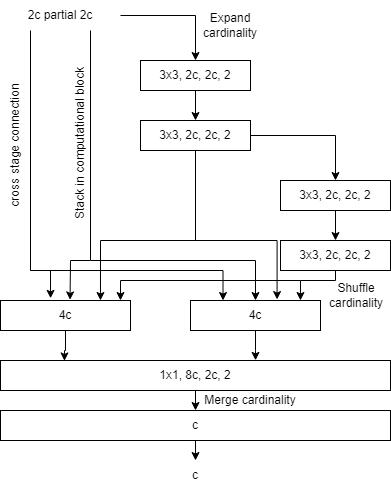

The diagram above was exported from draw.io. Its source (the exported page's mxGraphModel, read from the mxfile embedded in the PNG):
<mxGraphModel dx="905" dy="782" grid="1" gridSize="10" guides="1" tooltips="1" connect="1" arrows="1" fold="1" page="1" pageScale="1" pageWidth="850" pageHeight="1100" math="0" shadow="0">
  <root>
    <mxCell id="0" />
    <mxCell id="1" parent="0" />
    <mxCell id="OBBYOuydcJ9LyXSTOmE8-13" style="edgeStyle=orthogonalEdgeStyle;rounded=0;orthogonalLoop=1;jettySize=auto;html=1;exitX=0.5;exitY=1;exitDx=0;exitDy=0;entryX=0.5;entryY=0;entryDx=0;entryDy=0;" edge="1" parent="1" source="OBBYOuydcJ9LyXSTOmE8-1" target="OBBYOuydcJ9LyXSTOmE8-2">
      <mxGeometry relative="1" as="geometry" />
    </mxCell>
    <mxCell id="OBBYOuydcJ9LyXSTOmE8-1" value="3x3, 2c, 2c, 2" style="rounded=0;whiteSpace=wrap;html=1;" vertex="1" parent="1">
      <mxGeometry x="380" y="160" width="110" height="30" as="geometry" />
    </mxCell>
    <mxCell id="OBBYOuydcJ9LyXSTOmE8-14" style="edgeStyle=orthogonalEdgeStyle;rounded=0;orthogonalLoop=1;jettySize=auto;html=1;exitX=1;exitY=0.5;exitDx=0;exitDy=0;entryX=0.5;entryY=0;entryDx=0;entryDy=0;" edge="1" parent="1" source="OBBYOuydcJ9LyXSTOmE8-2" target="OBBYOuydcJ9LyXSTOmE8-3">
      <mxGeometry relative="1" as="geometry" />
    </mxCell>
    <mxCell id="OBBYOuydcJ9LyXSTOmE8-17" style="edgeStyle=orthogonalEdgeStyle;rounded=0;orthogonalLoop=1;jettySize=auto;html=1;exitX=0.5;exitY=1;exitDx=0;exitDy=0;entryX=0.666;entryY=-0.032;entryDx=0;entryDy=0;entryPerimeter=0;" edge="1" parent="1" source="OBBYOuydcJ9LyXSTOmE8-2" target="OBBYOuydcJ9LyXSTOmE8-5">
      <mxGeometry relative="1" as="geometry">
        <Array as="points">
          <mxPoint x="435" y="340" />
          <mxPoint x="517" y="340" />
        </Array>
      </mxGeometry>
    </mxCell>
    <mxCell id="OBBYOuydcJ9LyXSTOmE8-2" value="3x3, 2c, 2c, 2" style="rounded=0;whiteSpace=wrap;html=1;" vertex="1" parent="1">
      <mxGeometry x="380" y="220" width="110" height="30" as="geometry" />
    </mxCell>
    <mxCell id="OBBYOuydcJ9LyXSTOmE8-15" style="edgeStyle=orthogonalEdgeStyle;rounded=0;orthogonalLoop=1;jettySize=auto;html=1;exitX=0.5;exitY=1;exitDx=0;exitDy=0;entryX=0.5;entryY=0;entryDx=0;entryDy=0;" edge="1" parent="1" source="OBBYOuydcJ9LyXSTOmE8-3" target="OBBYOuydcJ9LyXSTOmE8-4">
      <mxGeometry relative="1" as="geometry" />
    </mxCell>
    <mxCell id="OBBYOuydcJ9LyXSTOmE8-3" value="3x3, 2c, 2c, 2" style="rounded=0;whiteSpace=wrap;html=1;" vertex="1" parent="1">
      <mxGeometry x="520" y="280" width="110" height="30" as="geometry" />
    </mxCell>
    <mxCell id="OBBYOuydcJ9LyXSTOmE8-16" style="edgeStyle=orthogonalEdgeStyle;rounded=0;orthogonalLoop=1;jettySize=auto;html=1;exitX=0.5;exitY=1;exitDx=0;exitDy=0;entryX=0.846;entryY=0;entryDx=0;entryDy=0;entryPerimeter=0;" edge="1" parent="1" source="OBBYOuydcJ9LyXSTOmE8-4" target="OBBYOuydcJ9LyXSTOmE8-5">
      <mxGeometry relative="1" as="geometry">
        <Array as="points">
          <mxPoint x="575" y="380" />
          <mxPoint x="540" y="380" />
        </Array>
      </mxGeometry>
    </mxCell>
    <mxCell id="OBBYOuydcJ9LyXSTOmE8-4" value="3x3, 2c, 2c, 2" style="rounded=0;whiteSpace=wrap;html=1;" vertex="1" parent="1">
      <mxGeometry x="520" y="340" width="110" height="30" as="geometry" />
    </mxCell>
    <mxCell id="OBBYOuydcJ9LyXSTOmE8-22" style="edgeStyle=orthogonalEdgeStyle;rounded=0;orthogonalLoop=1;jettySize=auto;html=1;entryX=0.654;entryY=-0.005;entryDx=0;entryDy=0;entryPerimeter=0;" edge="1" parent="1" source="OBBYOuydcJ9LyXSTOmE8-5" target="OBBYOuydcJ9LyXSTOmE8-7">
      <mxGeometry relative="1" as="geometry" />
    </mxCell>
    <mxCell id="OBBYOuydcJ9LyXSTOmE8-5" value="4c" style="rounded=0;whiteSpace=wrap;html=1;" vertex="1" parent="1">
      <mxGeometry x="430" y="400" width="130" height="30" as="geometry" />
    </mxCell>
    <mxCell id="OBBYOuydcJ9LyXSTOmE8-23" style="edgeStyle=orthogonalEdgeStyle;rounded=0;orthogonalLoop=1;jettySize=auto;html=1;entryX=0.164;entryY=0.014;entryDx=0;entryDy=0;entryPerimeter=0;" edge="1" parent="1" source="OBBYOuydcJ9LyXSTOmE8-6" target="OBBYOuydcJ9LyXSTOmE8-7">
      <mxGeometry relative="1" as="geometry" />
    </mxCell>
    <mxCell id="OBBYOuydcJ9LyXSTOmE8-6" value="4c" style="rounded=0;whiteSpace=wrap;html=1;" vertex="1" parent="1">
      <mxGeometry x="240" y="400" width="130" height="30" as="geometry" />
    </mxCell>
    <mxCell id="OBBYOuydcJ9LyXSTOmE8-20" style="edgeStyle=orthogonalEdgeStyle;rounded=0;orthogonalLoop=1;jettySize=auto;html=1;exitX=0.5;exitY=1;exitDx=0;exitDy=0;entryX=0.5;entryY=0;entryDx=0;entryDy=0;" edge="1" parent="1" source="OBBYOuydcJ9LyXSTOmE8-7" target="OBBYOuydcJ9LyXSTOmE8-8">
      <mxGeometry relative="1" as="geometry" />
    </mxCell>
    <mxCell id="OBBYOuydcJ9LyXSTOmE8-7" value="1x1, 8c, 2c, 2" style="rounded=0;whiteSpace=wrap;html=1;" vertex="1" parent="1">
      <mxGeometry x="240" y="460" width="390" height="30" as="geometry" />
    </mxCell>
    <mxCell id="OBBYOuydcJ9LyXSTOmE8-21" style="edgeStyle=orthogonalEdgeStyle;rounded=0;orthogonalLoop=1;jettySize=auto;html=1;exitX=0.5;exitY=1;exitDx=0;exitDy=0;" edge="1" parent="1" source="OBBYOuydcJ9LyXSTOmE8-8">
      <mxGeometry relative="1" as="geometry">
        <mxPoint x="435" y="560" as="targetPoint" />
      </mxGeometry>
    </mxCell>
    <mxCell id="OBBYOuydcJ9LyXSTOmE8-8" value="c" style="rounded=0;whiteSpace=wrap;html=1;" vertex="1" parent="1">
      <mxGeometry x="240" y="510" width="390" height="30" as="geometry" />
    </mxCell>
    <mxCell id="OBBYOuydcJ9LyXSTOmE8-12" style="edgeStyle=orthogonalEdgeStyle;rounded=0;orthogonalLoop=1;jettySize=auto;html=1;exitX=1;exitY=0.5;exitDx=0;exitDy=0;entryX=0.5;entryY=0;entryDx=0;entryDy=0;" edge="1" parent="1" source="OBBYOuydcJ9LyXSTOmE8-9" target="OBBYOuydcJ9LyXSTOmE8-1">
      <mxGeometry relative="1" as="geometry" />
    </mxCell>
    <mxCell id="OBBYOuydcJ9LyXSTOmE8-18" style="edgeStyle=orthogonalEdgeStyle;rounded=0;orthogonalLoop=1;jettySize=auto;html=1;exitX=0.75;exitY=1;exitDx=0;exitDy=0;entryX=0.5;entryY=0;entryDx=0;entryDy=0;" edge="1" parent="1" source="OBBYOuydcJ9LyXSTOmE8-9" target="OBBYOuydcJ9LyXSTOmE8-5">
      <mxGeometry relative="1" as="geometry">
        <Array as="points">
          <mxPoint x="330" y="360" />
          <mxPoint x="495" y="360" />
        </Array>
      </mxGeometry>
    </mxCell>
    <mxCell id="OBBYOuydcJ9LyXSTOmE8-19" style="edgeStyle=orthogonalEdgeStyle;rounded=0;orthogonalLoop=1;jettySize=auto;html=1;exitX=0.25;exitY=1;exitDx=0;exitDy=0;entryX=0.25;entryY=0;entryDx=0;entryDy=0;" edge="1" parent="1" source="OBBYOuydcJ9LyXSTOmE8-9" target="OBBYOuydcJ9LyXSTOmE8-5">
      <mxGeometry relative="1" as="geometry">
        <Array as="points">
          <mxPoint x="270" y="370" />
          <mxPoint x="462" y="370" />
        </Array>
      </mxGeometry>
    </mxCell>
    <mxCell id="OBBYOuydcJ9LyXSTOmE8-9" value="2c partial 2c" style="rounded=0;whiteSpace=wrap;html=1;fillColor=none;strokeColor=none;" vertex="1" parent="1">
      <mxGeometry x="240" y="100" width="120" height="30" as="geometry" />
    </mxCell>
    <mxCell id="OBBYOuydcJ9LyXSTOmE8-24" value="" style="endArrow=classic;html=1;rounded=0;entryX=0.385;entryY=-0.073;entryDx=0;entryDy=0;entryPerimeter=0;" edge="1" parent="1" target="OBBYOuydcJ9LyXSTOmE8-6">
      <mxGeometry width="50" height="50" relative="1" as="geometry">
        <mxPoint x="270" y="370" as="sourcePoint" />
        <mxPoint x="480" y="330" as="targetPoint" />
        <Array as="points">
          <mxPoint x="290" y="370" />
        </Array>
      </mxGeometry>
    </mxCell>
    <mxCell id="OBBYOuydcJ9LyXSTOmE8-25" value="" style="endArrow=classic;html=1;rounded=0;entryX=0.535;entryY=-0.02;entryDx=0;entryDy=0;entryPerimeter=0;" edge="1" parent="1" target="OBBYOuydcJ9LyXSTOmE8-6">
      <mxGeometry width="50" height="50" relative="1" as="geometry">
        <mxPoint x="330" y="360" as="sourcePoint" />
        <mxPoint x="410" y="330" as="targetPoint" />
        <Array as="points">
          <mxPoint x="310" y="360" />
        </Array>
      </mxGeometry>
    </mxCell>
    <mxCell id="OBBYOuydcJ9LyXSTOmE8-26" value="" style="endArrow=classic;html=1;rounded=0;entryX=0.769;entryY=0;entryDx=0;entryDy=0;entryPerimeter=0;" edge="1" parent="1" target="OBBYOuydcJ9LyXSTOmE8-6">
      <mxGeometry width="50" height="50" relative="1" as="geometry">
        <mxPoint x="440" y="340" as="sourcePoint" />
        <mxPoint x="380" y="300" as="targetPoint" />
        <Array as="points">
          <mxPoint x="340" y="340" />
        </Array>
      </mxGeometry>
    </mxCell>
    <mxCell id="OBBYOuydcJ9LyXSTOmE8-27" value="" style="endArrow=classic;html=1;rounded=0;entryX=0.923;entryY=0;entryDx=0;entryDy=0;entryPerimeter=0;" edge="1" parent="1" target="OBBYOuydcJ9LyXSTOmE8-6">
      <mxGeometry width="50" height="50" relative="1" as="geometry">
        <mxPoint x="540" y="380" as="sourcePoint" />
        <mxPoint x="450" y="340" as="targetPoint" />
        <Array as="points">
          <mxPoint x="360" y="380" />
        </Array>
      </mxGeometry>
    </mxCell>
    <mxCell id="OBBYOuydcJ9LyXSTOmE8-28" value="Expand cardinality" style="text;html=1;strokeColor=none;fillColor=none;align=center;verticalAlign=middle;whiteSpace=wrap;rounded=0;" vertex="1" parent="1">
      <mxGeometry x="440" y="110" width="60" height="30" as="geometry" />
    </mxCell>
    <mxCell id="OBBYOuydcJ9LyXSTOmE8-29" value="Shuffle cardinality" style="text;html=1;strokeColor=none;fillColor=none;align=center;verticalAlign=middle;whiteSpace=wrap;rounded=0;" vertex="1" parent="1">
      <mxGeometry x="566" y="380" width="60" height="30" as="geometry" />
    </mxCell>
    <mxCell id="OBBYOuydcJ9LyXSTOmE8-30" value="Merge cardinality" style="text;html=1;strokeColor=none;fillColor=none;align=center;verticalAlign=middle;whiteSpace=wrap;rounded=0;" vertex="1" parent="1">
      <mxGeometry x="425" y="485" width="130" height="30" as="geometry" />
    </mxCell>
    <mxCell id="OBBYOuydcJ9LyXSTOmE8-31" value="cross stage connection" style="text;html=1;strokeColor=none;fillColor=none;align=center;verticalAlign=middle;whiteSpace=wrap;rounded=0;rotation=-90;" vertex="1" parent="1">
      <mxGeometry x="190" y="230" width="130" height="30" as="geometry" />
    </mxCell>
    <mxCell id="OBBYOuydcJ9LyXSTOmE8-32" value="Stack in computational block" style="text;html=1;strokeColor=none;fillColor=none;align=center;verticalAlign=middle;whiteSpace=wrap;rounded=0;rotation=-90;" vertex="1" parent="1">
      <mxGeometry x="225" y="228" width="190" height="30" as="geometry" />
    </mxCell>
    <mxCell id="OBBYOuydcJ9LyXSTOmE8-33" value="c" style="text;html=1;strokeColor=none;fillColor=none;align=center;verticalAlign=middle;whiteSpace=wrap;rounded=0;" vertex="1" parent="1">
      <mxGeometry x="405" y="560" width="60" height="30" as="geometry" />
    </mxCell>
  </root>
</mxGraphModel>